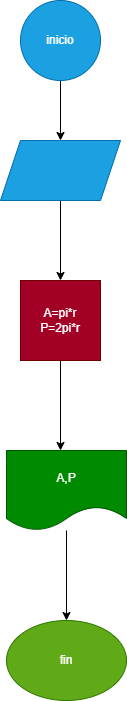

The diagram above was exported from draw.io. Its source (the exported page's mxGraphModel, read from the mxfile embedded in the PNG):
<mxGraphModel dx="1052" dy="790" grid="1" gridSize="10" guides="1" tooltips="1" connect="1" arrows="1" fold="1" page="1" pageScale="1" pageWidth="827" pageHeight="1169" math="0" shadow="0">
  <root>
    <mxCell id="0" />
    <mxCell id="1" parent="0" />
    <mxCell id="7" value="" style="edgeStyle=none;html=1;" edge="1" parent="1" source="2">
      <mxGeometry relative="1" as="geometry">
        <mxPoint x="374" y="140" as="targetPoint" />
      </mxGeometry>
    </mxCell>
    <mxCell id="2" value="inicio" style="ellipse;whiteSpace=wrap;html=1;aspect=fixed;fillColor=#1ba1e2;fontColor=#ffffff;strokeColor=#006EAF;" vertex="1" parent="1">
      <mxGeometry x="334" width="80" height="80" as="geometry" />
    </mxCell>
    <mxCell id="12" value="" style="edgeStyle=none;html=1;" edge="1" parent="1" source="8">
      <mxGeometry relative="1" as="geometry">
        <mxPoint x="374" y="280" as="targetPoint" />
      </mxGeometry>
    </mxCell>
    <mxCell id="8" value="" style="shape=parallelogram;perimeter=parallelogramPerimeter;whiteSpace=wrap;html=1;fixedSize=1;fillColor=#1ba1e2;fontColor=#ffffff;strokeColor=#006EAF;" vertex="1" parent="1">
      <mxGeometry x="314" y="140" width="120" height="60" as="geometry" />
    </mxCell>
    <mxCell id="15" value="" style="edgeStyle=none;html=1;" edge="1" parent="1" source="13">
      <mxGeometry relative="1" as="geometry">
        <mxPoint x="374" y="450" as="targetPoint" />
      </mxGeometry>
    </mxCell>
    <mxCell id="13" value="A=pi*r&lt;br&gt;P=2pi*r" style="whiteSpace=wrap;html=1;aspect=fixed;fillColor=#a20025;fontColor=#ffffff;strokeColor=#6F0000;" vertex="1" parent="1">
      <mxGeometry x="334" y="280" width="80" height="80" as="geometry" />
    </mxCell>
    <mxCell id="18" value="" style="edgeStyle=none;html=1;" edge="1" parent="1" source="16">
      <mxGeometry relative="1" as="geometry">
        <mxPoint x="380" y="620" as="targetPoint" />
      </mxGeometry>
    </mxCell>
    <mxCell id="16" value="A,P" style="shape=document;whiteSpace=wrap;html=1;boundedLbl=1;fillColor=#008a00;fontColor=#ffffff;strokeColor=#005700;" vertex="1" parent="1">
      <mxGeometry x="320" y="450" width="120" height="80" as="geometry" />
    </mxCell>
    <mxCell id="19" value="fin" style="ellipse;whiteSpace=wrap;html=1;fillColor=#60a917;fontColor=#ffffff;strokeColor=#2D7600;" vertex="1" parent="1">
      <mxGeometry x="320" y="620" width="120" height="80" as="geometry" />
    </mxCell>
  </root>
</mxGraphModel>